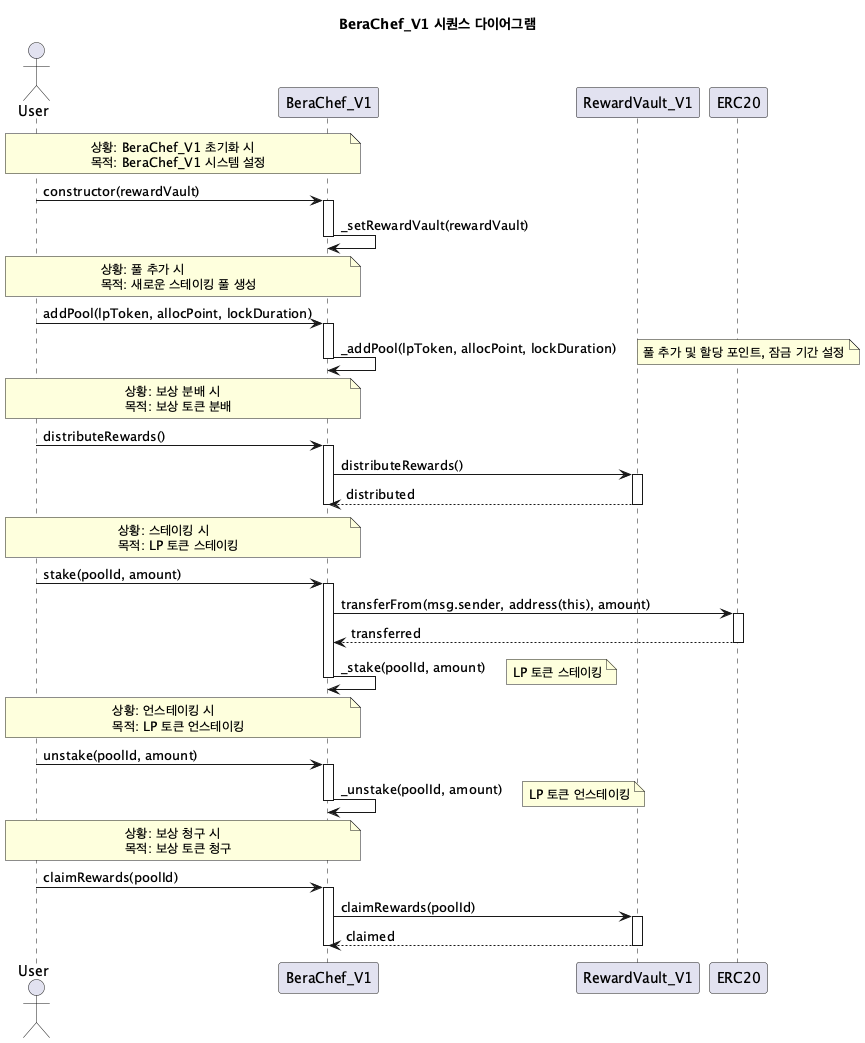

The diagram above was rendered by PlantUML. Its source (embedded in the PNG):
@startuml
title BeraChef_V1 시퀀스 다이어그램

actor User
participant "BeraChef_V1" as BC
participant "RewardVault_V1" as RV
participant "ERC20" as E

note over User, BC
  상황: BeraChef_V1 초기화 시
  목적: BeraChef_V1 시스템 설정
end note

User -> BC: constructor(rewardVault)
activate BC
BC -> BC: _setRewardVault(rewardVault)
deactivate BC

note over User, BC
  상황: 풀 추가 시
  목적: 새로운 스테이킹 풀 생성
end note

User -> BC: addPool(lpToken, allocPoint, lockDuration)
activate BC
BC -> BC: _addPool(lpToken, allocPoint, lockDuration)
note right: 풀 추가 및 할당 포인트, 잠금 기간 설정
deactivate BC

note over User, BC
  상황: 보상 분배 시
  목적: 보상 토큰 분배
end note

User -> BC: distributeRewards()
activate BC
BC -> RV: distributeRewards()
activate RV
RV --> BC: distributed
deactivate RV
deactivate BC

note over User, BC
  상황: 스테이킹 시
  목적: LP 토큰 스테이킹
end note

User -> BC: stake(poolId, amount)
activate BC
BC -> E: transferFrom(msg.sender, address(this), amount)
activate E
E --> BC: transferred
deactivate E

BC -> BC: _stake(poolId, amount)
note right: LP 토큰 스테이킹
deactivate BC

note over User, BC
  상황: 언스테이킹 시
  목적: LP 토큰 언스테이킹
end note

User -> BC: unstake(poolId, amount)
activate BC
BC -> BC: _unstake(poolId, amount)
note right: LP 토큰 언스테이킹
deactivate BC

note over User, BC
  상황: 보상 청구 시
  목적: 보상 토큰 청구
end note

User -> BC: claimRewards(poolId)
activate BC
BC -> RV: claimRewards(poolId)
activate RV
RV --> BC: claimed
deactivate RV
deactivate BC

@enduml